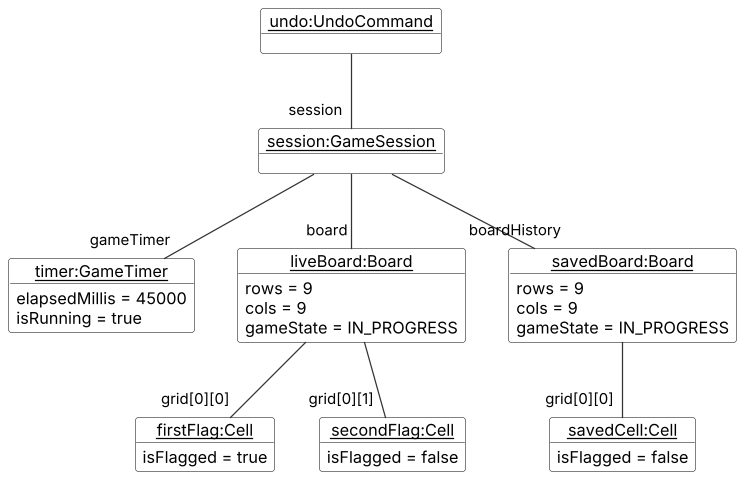

The diagram above was rendered by PlantUML. Its source (embedded in the PNG):
@startuml UndoObjectDiagram
!include style.puml

object "<u>undo:UndoCommand</u>" as undo
object "<u>session:GameSession</u>" as session
object "<u>timer:GameTimer</u>" as timer {
  elapsedMillis = 45000
  isRunning = true
}
object "<u>liveBoard:Board</u>" as liveBoard {
  rows = 9
  cols = 9
  gameState = IN_PROGRESS
}
object "<u>firstFlag:Cell</u>" as firstFlag {
  isFlagged = true
}
object "<u>secondFlag:Cell</u>" as secondFlag {
  isFlagged = false
}
object "<u>savedBoard:Board</u>" as savedBoard {
  rows = 9
  cols = 9
  gameState = IN_PROGRESS
}
object "<u>savedCell:Cell</u>" as savedCell {
  isFlagged = false
}

undo -- "session" session
session -- "board" liveBoard
session -- "gameTimer" timer
session -- "boardHistory" savedBoard
liveBoard -- "grid[0][0]" firstFlag
liveBoard -- "grid[0][1]" secondFlag
savedBoard -- "grid[0][0]" savedCell
@enduml